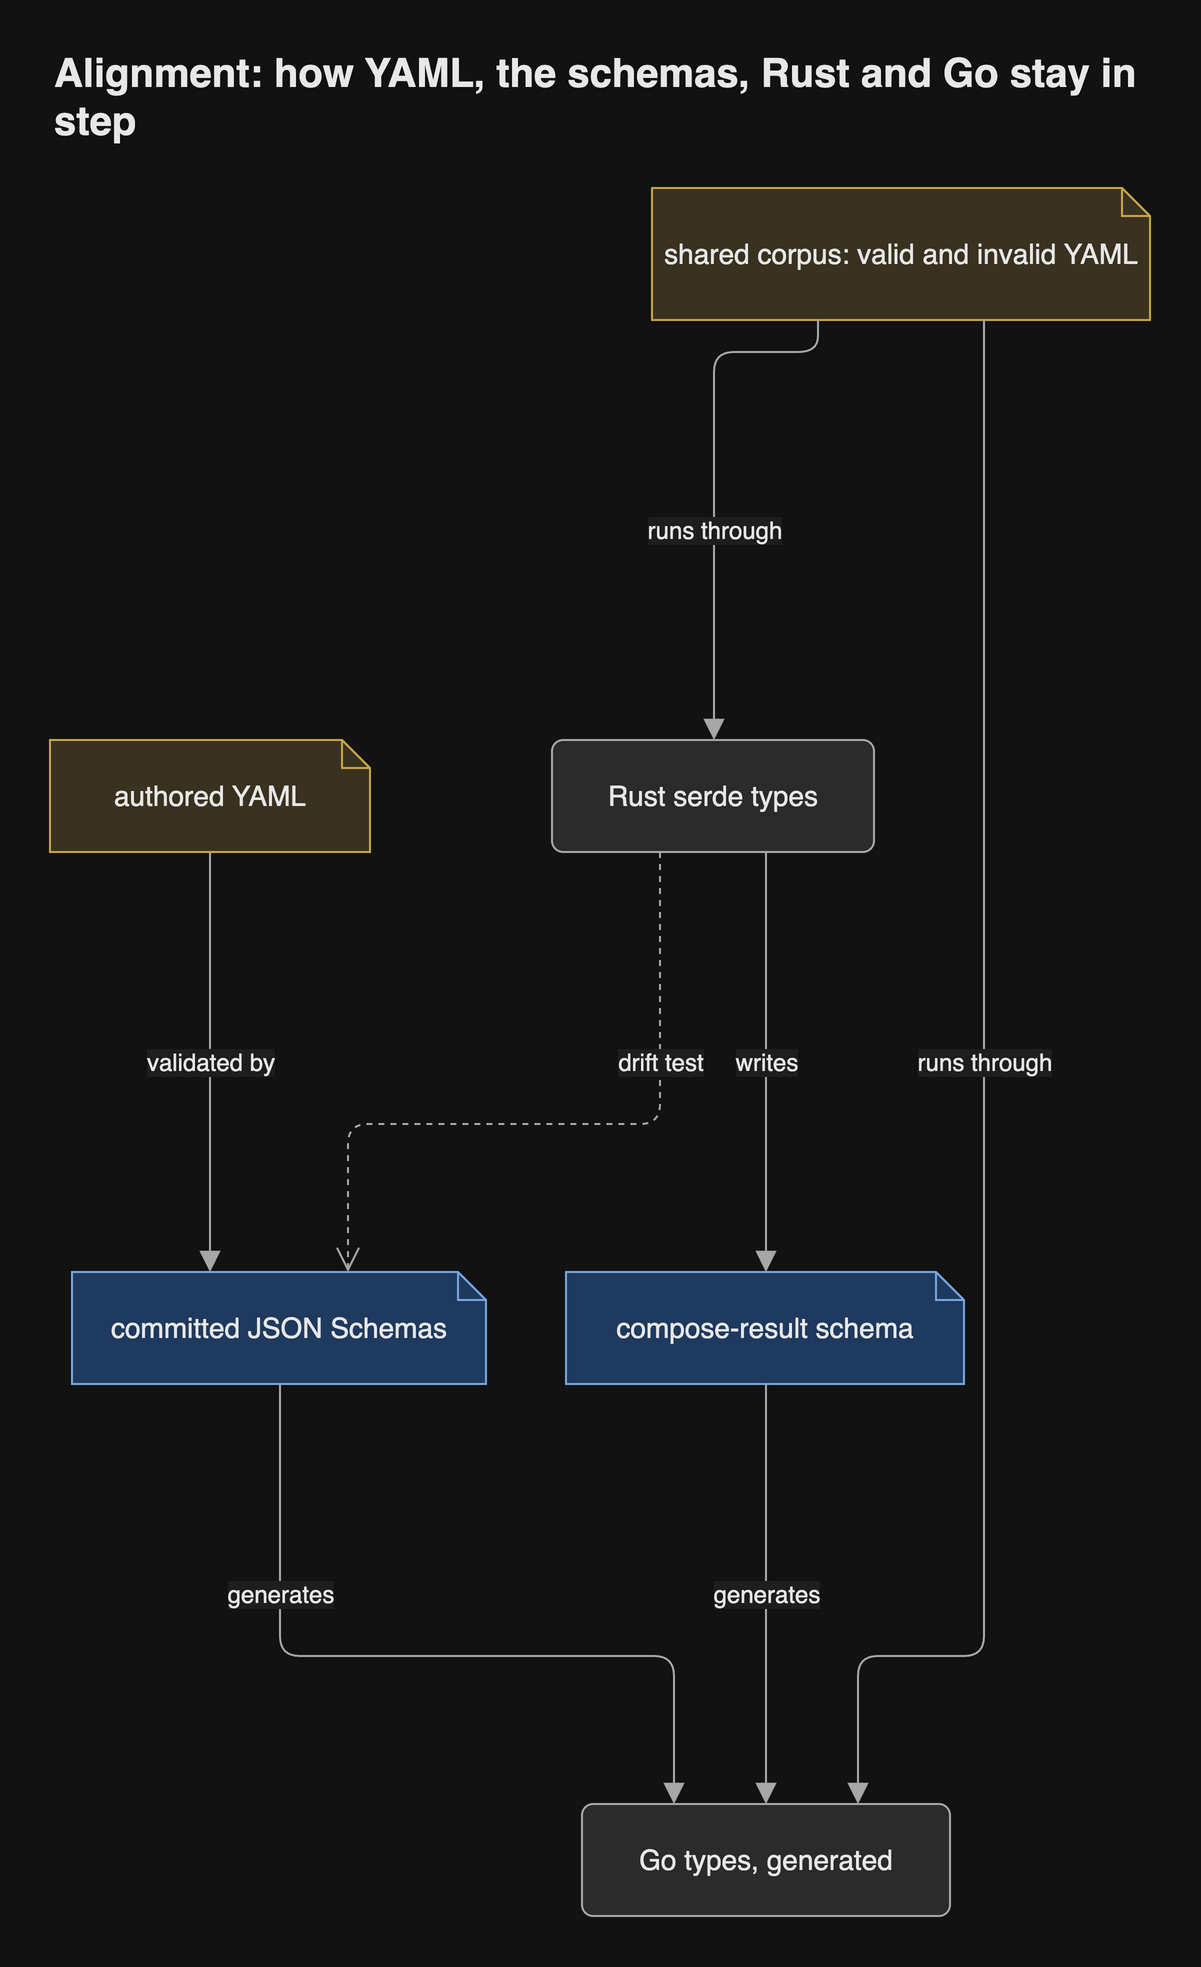

The diagram above was exported from draw.io. Its source (the exported page's mxGraphModel, read from the mxfile embedded in the PNG):
<mxGraphModel grid="0" gridSize="10" guides="1" tooltips="1" connect="1" arrows="1" fold="0" page="0" pageScale="1" pageWidth="827" pageHeight="1169" math="0" shadow="0">
  <root>
    <mxCell id="0" />
    <mxCell id="1" parent="0" />
    <mxCell id="yaml" parent="1" style="shape=note;size=14;html=1;whiteSpace=wrap;fontSize=14;fontColor=light-dark(#1a1a1a,#e8e8e8);fillColor=light-dark(#fff2cc,#3a3220);strokeColor=light-dark(#d6b656,#c9a74a);fontFamily=Helvetica;" value="authored YAML" vertex="1">
      <mxGeometry height="56" width="160" x="12" y="288" as="geometry" />
    </mxCell>
    <mxCell id="schemas" parent="1" style="shape=note;size=14;html=1;whiteSpace=wrap;fontSize=14;fontColor=light-dark(#1a1a1a,#e8e8e8);fillColor=light-dark(#dae8fc,#1f3a5f);strokeColor=light-dark(#6c8ebf,#7aa7e0);fontFamily=Helvetica;" value="committed JSON Schemas" vertex="1">
      <mxGeometry height="56" width="207" x="23" y="554" as="geometry" />
    </mxCell>
    <mxCell id="rust" parent="1" style="rounded=1;arcSize=10;html=1;whiteSpace=wrap;fontSize=14;fontColor=light-dark(#1a1a1a,#e8e8e8);fillColor=light-dark(#f5f5f5,#2b2b2b);strokeColor=light-dark(#666666,#a8a8a8);fontFamily=Helvetica;" value="Rust serde types" vertex="1">
      <mxGeometry height="56" width="161" x="263" y="288" as="geometry" />
    </mxCell>
    <mxCell id="go" parent="1" style="rounded=1;arcSize=10;html=1;whiteSpace=wrap;fontSize=14;fontColor=light-dark(#1a1a1a,#e8e8e8);fillColor=light-dark(#f5f5f5,#2b2b2b);strokeColor=light-dark(#666666,#a8a8a8);fontFamily=Helvetica;" value="Go types, generated" vertex="1">
      <mxGeometry height="56" width="184" x="278" y="820" as="geometry" />
    </mxCell>
    <mxCell id="corpus" parent="1" style="shape=note;size=14;html=1;whiteSpace=wrap;fontSize=14;fontColor=light-dark(#1a1a1a,#e8e8e8);fillColor=light-dark(#fff2cc,#3a3220);strokeColor=light-dark(#d6b656,#c9a74a);fontFamily=Helvetica;" value="shared corpus: valid and invalid YAML" vertex="1">
      <mxGeometry height="66" width="249" x="313" y="12" as="geometry" />
    </mxCell>
    <mxCell id="result" parent="1" style="shape=note;size=14;html=1;whiteSpace=wrap;fontSize=14;fontColor=light-dark(#1a1a1a,#e8e8e8);fillColor=light-dark(#dae8fc,#1f3a5f);strokeColor=light-dark(#6c8ebf,#7aa7e0);fontFamily=Helvetica;" value="compose-result schema" vertex="1">
      <mxGeometry height="56" width="199" x="270" y="554" as="geometry" />
    </mxCell>
    <mxCell id="e1" edge="1" parent="1" source="yaml" style="html=1;rounded=1;fontSize=14;fontSize=12;fontColor=light-dark(#1a1a1a,#e8e8e8);strokeColor=light-dark(#666666,#a8a8a8);endArrow=block;endFill=1;endSize=8;curved=0;exitX=0.5;exitY=1;entryX=0.3333;entryY=0;edgeStyle=orthogonalEdgeStyle;fontFamily=Helvetica;labelBackgroundColor=light-dark(#ffffff,#1e1e1e);" target="schemas" value="validated by">
      <mxGeometry relative="1" as="geometry">
        <mxPoint as="offset" />
        <Array as="points">
          <mxPoint x="92" y="449" />
        </Array>
      </mxGeometry>
    </mxCell>
    <mxCell id="e2" edge="1" parent="1" source="rust" style="html=1;rounded=1;fontSize=14;fontSize=12;fontColor=light-dark(#1a1a1a,#e8e8e8);strokeColor=light-dark(#666666,#a8a8a8);endArrow=open;endSize=10;dashed=1;curved=0;exitX=0.3354;exitY=1;entryX=0.6667;entryY=0;edgeStyle=orthogonalEdgeStyle;fontFamily=Helvetica;labelBackgroundColor=light-dark(#ffffff,#1e1e1e);" target="schemas" value="drift test">
      <mxGeometry relative="1" as="geometry">
        <mxPoint x="47" y="-31" as="offset" />
        <Array as="points">
          <mxPoint x="317" y="480" />
          <mxPoint x="161" y="480" />
        </Array>
      </mxGeometry>
    </mxCell>
    <mxCell id="e3" edge="1" parent="1" source="schemas" style="html=1;rounded=1;fontSize=14;fontSize=12;fontColor=light-dark(#1a1a1a,#e8e8e8);strokeColor=light-dark(#666666,#a8a8a8);endArrow=block;endFill=1;endSize=8;curved=0;exitX=0.5024;exitY=1;entryX=0.25;entryY=0;edgeStyle=orthogonalEdgeStyle;fontFamily=Helvetica;labelBackgroundColor=light-dark(#ffffff,#1e1e1e);" target="go" value="generates">
      <mxGeometry relative="1" as="geometry">
        <mxPoint x="-67.5" y="-31" as="offset" />
        <Array as="points">
          <mxPoint x="127" y="746" />
          <mxPoint x="324" y="746" />
        </Array>
      </mxGeometry>
    </mxCell>
    <mxCell id="e4" edge="1" parent="1" source="corpus" style="html=1;rounded=1;fontSize=14;fontSize=12;fontColor=light-dark(#1a1a1a,#e8e8e8);strokeColor=light-dark(#666666,#a8a8a8);endArrow=block;endFill=1;endSize=8;curved=0;exitX=0.3333;exitY=1;entryX=0.5031;entryY=0;edgeStyle=orthogonalEdgeStyle;fontFamily=Helvetica;labelBackgroundColor=light-dark(#ffffff,#1e1e1e);" target="rust" value="runs through">
      <mxGeometry relative="1" as="geometry">
        <mxPoint y="26" as="offset" />
        <Array as="points">
          <mxPoint x="396" y="94" />
          <mxPoint x="344" y="94" />
        </Array>
      </mxGeometry>
    </mxCell>
    <mxCell id="e5" edge="1" parent="1" source="corpus" style="html=1;rounded=1;fontSize=14;fontSize=12;fontColor=light-dark(#1a1a1a,#e8e8e8);strokeColor=light-dark(#666666,#a8a8a8);endArrow=block;endFill=1;endSize=8;curved=0;exitX=0.6667;exitY=1;entryX=0.75;entryY=0;edgeStyle=orthogonalEdgeStyle;fontFamily=Helvetica;labelBackgroundColor=light-dark(#ffffff,#1e1e1e);" target="go" value="runs through">
      <mxGeometry relative="1" as="geometry">
        <mxPoint y="-31.5" as="offset" />
        <Array as="points">
          <mxPoint x="479" y="183" />
          <mxPoint x="479" y="746" />
          <mxPoint x="416" y="746" />
        </Array>
      </mxGeometry>
    </mxCell>
    <mxCell id="e6" edge="1" parent="1" source="rust" style="html=1;rounded=1;fontSize=14;fontSize=12;fontColor=light-dark(#1a1a1a,#e8e8e8);strokeColor=light-dark(#666666,#a8a8a8);endArrow=block;endFill=1;endSize=8;curved=0;exitX=0.6646;exitY=1;entryX=0.5025;entryY=0;edgeStyle=orthogonalEdgeStyle;fontFamily=Helvetica;labelBackgroundColor=light-dark(#ffffff,#1e1e1e);" target="result" value="writes">
      <mxGeometry relative="1" as="geometry">
        <mxPoint as="offset" />
        <Array as="points">
          <mxPoint x="370" y="449" />
        </Array>
      </mxGeometry>
    </mxCell>
    <mxCell id="e7" edge="1" parent="1" source="result" style="html=1;rounded=1;fontSize=14;fontSize=12;fontColor=light-dark(#1a1a1a,#e8e8e8);strokeColor=light-dark(#666666,#a8a8a8);endArrow=block;endFill=1;endSize=8;curved=0;exitX=0.5025;exitY=1;entryX=0.5;entryY=0;edgeStyle=orthogonalEdgeStyle;fontFamily=Helvetica;labelBackgroundColor=light-dark(#ffffff,#1e1e1e);" target="go" value="generates">
      <mxGeometry relative="1" as="geometry">
        <mxPoint as="offset" />
        <Array as="points">
          <mxPoint x="370" y="715" />
        </Array>
      </mxGeometry>
    </mxCell>
    <mxCell id="header" value="Alignment: how YAML, the schemas, Rust and Go stay in step" style="text;html=1;whiteSpace=wrap;align=left;verticalAlign=middle;fontSize=20;fontStyle=1;fontColor=light-dark(#1a1a1a,#e8e8e8);fontFamily=Helvetica;" vertex="1" parent="1">
      <mxGeometry x="12" y="-52" width="550" height="36" as="geometry" />
    </mxCell>
  </root>
</mxGraphModel>